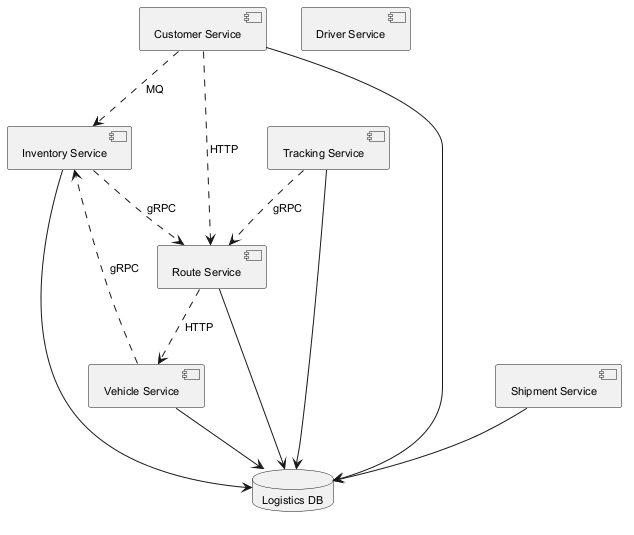

The diagram above was rendered by PlantUML. Its source (embedded in the PNG):
@startuml
skinparam backgroundColor #FFFFFF
skinparam classBackgroundColor #F1F8E9
skinparam classBorderColor #33691E
skinparam defaultFontSize 11
component "Customer Service" as C_CustomerService
component "Tracking Service" as C_TrackingService
component "Vehicle Service" as C_VehicleService
component "Driver Service" as C_DriverService
component "Inventory Service" as C_InventoryService
component "Route Service" as C_RouteService
component "Shipment Service" as C_ShipmentService
database "Logistics DB" as DB_logistics
C_CustomerService --> DB_logistics
C_TrackingService --> DB_logistics
C_VehicleService --> DB_logistics
C_InventoryService --> DB_logistics
C_RouteService --> DB_logistics
C_ShipmentService --> DB_logistics
C_TrackingService ..> C_RouteService : gRPC
C_VehicleService ..> C_InventoryService : gRPC
C_RouteService ..> C_VehicleService : HTTP
C_CustomerService ..> C_InventoryService : MQ
C_InventoryService ..> C_RouteService : gRPC
C_CustomerService ..> C_RouteService : HTTP
@enduml